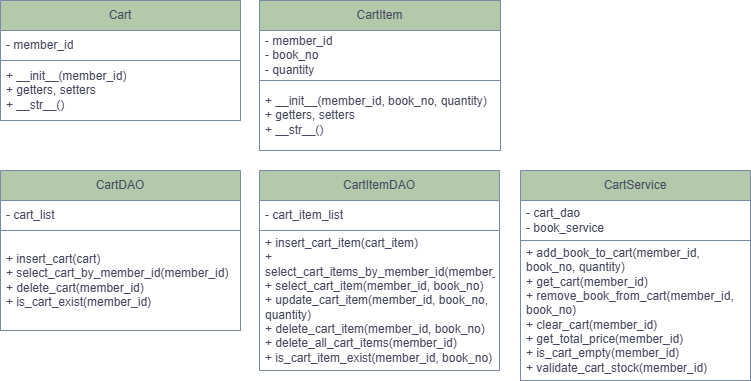

The diagram above was exported from draw.io. Its source (the exported page's mxGraphModel, read from the mxfile embedded in the PNG):
<mxGraphModel dx="792" dy="776" grid="1" gridSize="10" guides="1" tooltips="1" connect="1" arrows="1" fold="1" page="1" pageScale="1" pageWidth="827" pageHeight="1169" math="0" shadow="0">
  <root>
    <mxCell id="0" />
    <mxCell id="1" parent="0" />
    <mxCell id="_gYkOYZpkrKAd3RV8TvL-1" parent="1" style="swimlane;fontStyle=0;childLayout=stackLayout;horizontal=1;startSize=30;horizontalStack=0;resizeParent=1;resizeParentMax=0;resizeLast=0;collapsible=1;marginBottom=0;whiteSpace=wrap;html=1;labelBackgroundColor=none;fillColor=#B2C9AB;strokeColor=#788AA3;fontColor=#46495D;" value="Cart" vertex="1">
      <mxGeometry height="120" width="240" x="40" y="160" as="geometry" />
    </mxCell>
    <mxCell id="_gYkOYZpkrKAd3RV8TvL-2" parent="_gYkOYZpkrKAd3RV8TvL-1" style="text;strokeColor=none;fillColor=none;align=left;verticalAlign=middle;spacingLeft=4;spacingRight=4;overflow=hidden;points=[[0,0.5],[1,0.5]];portConstraint=eastwest;rotatable=0;whiteSpace=wrap;html=1;labelBackgroundColor=none;fontColor=#46495D;" value="- member_id" vertex="1">
      <mxGeometry height="30" width="240" y="30" as="geometry" />
    </mxCell>
    <mxCell id="_gYkOYZpkrKAd3RV8TvL-3" parent="_gYkOYZpkrKAd3RV8TvL-1" style="text;strokeColor=#788AA3;fillColor=none;align=left;verticalAlign=middle;spacingLeft=4;spacingRight=4;overflow=hidden;points=[[0,0.5],[1,0.5]];portConstraint=eastwest;rotatable=0;whiteSpace=wrap;html=1;labelBackgroundColor=none;fontColor=#46495D;" value="+ __init__(member_id)&lt;br&gt;+ getters, setters&lt;br&gt;+ __str__()" vertex="1">
      <mxGeometry height="60" width="240" y="60" as="geometry" />
    </mxCell>
    <mxCell id="_gYkOYZpkrKAd3RV8TvL-13" parent="1" style="swimlane;fontStyle=0;childLayout=stackLayout;horizontal=1;startSize=30;horizontalStack=0;resizeParent=1;resizeParentMax=0;resizeLast=0;collapsible=1;marginBottom=0;whiteSpace=wrap;html=1;labelBackgroundColor=none;fillColor=#B2C9AB;strokeColor=#788AA3;fontColor=#46495D;" value="CartItem" vertex="1">
      <mxGeometry height="150" width="241" x="299" y="160" as="geometry" />
    </mxCell>
    <mxCell id="_gYkOYZpkrKAd3RV8TvL-14" parent="_gYkOYZpkrKAd3RV8TvL-13" style="text;strokeColor=none;fillColor=none;align=left;verticalAlign=middle;spacingLeft=4;spacingRight=4;overflow=hidden;points=[[0,0.5],[1,0.5]];portConstraint=eastwest;rotatable=0;whiteSpace=wrap;html=1;labelBackgroundColor=none;fontColor=#46495D;" value="- member_id&lt;br&gt;- book_no&lt;br&gt;- quantity" vertex="1">
      <mxGeometry height="50" width="241" y="30" as="geometry" />
    </mxCell>
    <mxCell id="_gYkOYZpkrKAd3RV8TvL-15" parent="_gYkOYZpkrKAd3RV8TvL-13" style="text;strokeColor=#788AA3;fillColor=none;align=left;verticalAlign=middle;spacingLeft=4;spacingRight=4;overflow=hidden;points=[[0,0.5],[1,0.5]];portConstraint=eastwest;rotatable=0;whiteSpace=wrap;html=1;labelBackgroundColor=none;fontColor=#46495D;" value="+ __init__(member_id, book_no, quantity)&lt;br&gt;+ getters, setters&lt;br&gt;+ __str__()" vertex="1">
      <mxGeometry height="70" width="241" y="80" as="geometry" />
    </mxCell>
    <mxCell id="_gYkOYZpkrKAd3RV8TvL-16" parent="1" style="swimlane;fontStyle=0;childLayout=stackLayout;horizontal=1;startSize=30;horizontalStack=0;resizeParent=1;resizeParentMax=0;resizeLast=0;collapsible=1;marginBottom=0;whiteSpace=wrap;html=1;labelBackgroundColor=none;fillColor=#B2C9AB;strokeColor=#788AA3;fontColor=#46495D;" value="CartDAO" vertex="1">
      <mxGeometry height="160" width="240" x="40" y="330" as="geometry" />
    </mxCell>
    <mxCell id="_gYkOYZpkrKAd3RV8TvL-17" parent="_gYkOYZpkrKAd3RV8TvL-16" style="text;strokeColor=none;fillColor=none;align=left;verticalAlign=middle;spacingLeft=4;spacingRight=4;overflow=hidden;points=[[0,0.5],[1,0.5]];portConstraint=eastwest;rotatable=0;whiteSpace=wrap;html=1;labelBackgroundColor=none;fontColor=#46495D;" value="- cart_list" vertex="1">
      <mxGeometry height="30" width="240" y="30" as="geometry" />
    </mxCell>
    <mxCell id="_gYkOYZpkrKAd3RV8TvL-18" parent="_gYkOYZpkrKAd3RV8TvL-16" style="text;strokeColor=#788AA3;fillColor=none;align=left;verticalAlign=middle;spacingLeft=4;spacingRight=4;overflow=hidden;points=[[0,0.5],[1,0.5]];portConstraint=eastwest;rotatable=0;whiteSpace=wrap;html=1;labelBackgroundColor=none;fontColor=#46495D;" value="+ insert_cart(cart)&lt;br&gt;+ select_cart_by_member_id(member_id)&lt;br&gt;+ delete_cart(member_id)&lt;br&gt;+ is_cart_exist(member_id)" vertex="1">
      <mxGeometry height="100" width="240" y="60" as="geometry" />
    </mxCell>
    <mxCell id="9-Sc-9plpmDgPWPqd-nP-3" parent="1" style="swimlane;fontStyle=0;childLayout=stackLayout;horizontal=1;startSize=30;horizontalStack=0;resizeParent=1;resizeParentMax=0;resizeLast=0;collapsible=1;marginBottom=0;whiteSpace=wrap;html=1;labelBackgroundColor=none;fillColor=#B2C9AB;strokeColor=#788AA3;fontColor=#46495D;" value="CartService" vertex="1">
      <mxGeometry height="210" width="230" x="560" y="330" as="geometry" />
    </mxCell>
    <mxCell id="9-Sc-9plpmDgPWPqd-nP-4" parent="9-Sc-9plpmDgPWPqd-nP-3" style="text;strokeColor=none;fillColor=none;align=left;verticalAlign=middle;spacingLeft=4;spacingRight=4;overflow=hidden;points=[[0,0.5],[1,0.5]];portConstraint=eastwest;rotatable=0;whiteSpace=wrap;html=1;labelBackgroundColor=none;fontColor=#46495D;" value="- cart_dao&lt;br&gt;- book_service" vertex="1">
      <mxGeometry height="40" width="230" y="30" as="geometry" />
    </mxCell>
    <mxCell id="9-Sc-9plpmDgPWPqd-nP-5" parent="9-Sc-9plpmDgPWPqd-nP-3" style="text;strokeColor=#788AA3;fillColor=none;align=left;verticalAlign=middle;spacingLeft=4;spacingRight=4;overflow=hidden;points=[[0,0.5],[1,0.5]];portConstraint=eastwest;rotatable=0;whiteSpace=wrap;html=1;labelBackgroundColor=none;fontColor=#46495D;" value="+ add_book_to_cart(member_id, book_no, quantity)&lt;br&gt;+ get_cart(member_id)&lt;br&gt;+ remove_book_from_cart(member_id, book_no)&lt;br&gt;+ clear_cart(member_id)&lt;br&gt;+ get_total_price(member_id)&lt;br&gt;+ is_cart_empty(member_id)&lt;br&gt;+ validate_cart_stock(member_id)" vertex="1">
      <mxGeometry height="140" width="230" y="70" as="geometry" />
    </mxCell>
    <mxCell id="9-Sc-9plpmDgPWPqd-nP-6" parent="1" style="swimlane;fontStyle=0;childLayout=stackLayout;horizontal=1;startSize=30;horizontalStack=0;resizeParent=1;resizeParentMax=0;resizeLast=0;collapsible=1;marginBottom=0;whiteSpace=wrap;html=1;labelBackgroundColor=none;fillColor=#B2C9AB;strokeColor=#788AA3;fontColor=#46495D;" value="CartItemDAO" vertex="1">
      <mxGeometry height="200" width="240" x="299" y="330" as="geometry" />
    </mxCell>
    <mxCell id="9-Sc-9plpmDgPWPqd-nP-7" parent="9-Sc-9plpmDgPWPqd-nP-6" style="text;strokeColor=none;fillColor=none;align=left;verticalAlign=middle;spacingLeft=4;spacingRight=4;overflow=hidden;points=[[0,0.5],[1,0.5]];portConstraint=eastwest;rotatable=0;whiteSpace=wrap;html=1;labelBackgroundColor=none;fontColor=#46495D;" value="- cart_item_list" vertex="1">
      <mxGeometry height="30" width="240" y="30" as="geometry" />
    </mxCell>
    <mxCell id="9-Sc-9plpmDgPWPqd-nP-8" parent="9-Sc-9plpmDgPWPqd-nP-6" style="text;strokeColor=#788AA3;fillColor=none;align=left;verticalAlign=middle;spacingLeft=4;spacingRight=4;overflow=hidden;points=[[0,0.5],[1,0.5]];portConstraint=eastwest;rotatable=0;whiteSpace=wrap;html=1;labelBackgroundColor=none;fontColor=#46495D;" value="+ insert_cart_item(cart_item)&lt;br&gt;+ select_cart_items_by_member_id(member_id)&lt;br&gt;+ select_cart_item(member_id, book_no)&lt;br&gt;+ update_cart_item(member_id, book_no, quantity)&lt;br&gt;+ delete_cart_item(member_id, book_no)&lt;br&gt;+ delete_all_cart_items(member_id)&lt;br&gt;+ is_cart_item_exist(member_id, book_no)" vertex="1">
      <mxGeometry height="140" width="240" y="60" as="geometry" />
    </mxCell>
  </root>
</mxGraphModel>